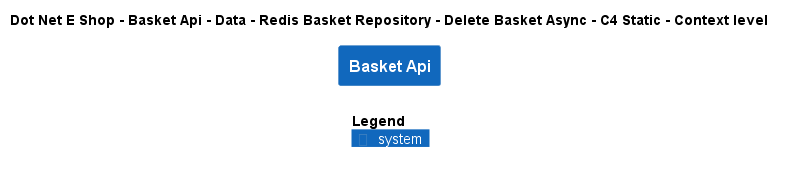

The diagram above was rendered by PlantUML. Its source (embedded in the PNG):
@startuml
!include ..\..\..\..\..\..\..\..\..\.c4s\C4_Context.puml

AddElementTag("c4interflow:lifecycle:new", $bgColor=green, $fontColor=#ffffff, $borderColor=green, $shadowing="False")
AddElementTag("c4interflow:lifecycle:changed", $bgColor=orange, $fontColor=#ffffff, $borderColor=orange, $shadowing="False")
AddElementTag("c4interflow:lifecycle:removed", $bgColor=red, $fontColor=#ffffff, $borderColor=red, $shadowing="False")

AddRelTag("c4interflow:lifecycle:new", $textColor=green, $lineColor=green)
AddRelTag("c4interflow:lifecycle:changed", $textColor=orange, $lineColor=orange)
AddRelTag("c4interflow:lifecycle:removed", $textColor=red, $lineColor=red)

SHOW_PERSON_PORTRAIT()
LAYOUT_TOP_DOWN()

skinparam linetype polyline

title Dot Net E Shop - Basket Api - Data - Redis Basket Repository - Delete Basket Async - C4 Static - Context level

System(DotNetEShop.SoftwareSystems.BasketApi, "Basket Api", "")



SHOW_LEGEND()
@enduml